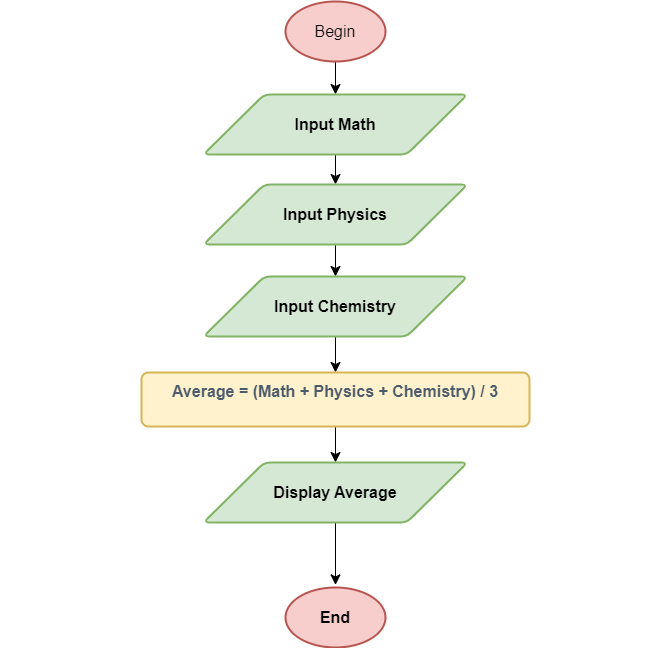

The diagram above was exported from draw.io. Its source (the exported page's mxGraphModel, read from the mxfile embedded in the PNG):
<mxGraphModel dx="1436" dy="1056" grid="0" gridSize="10" guides="1" tooltips="1" connect="1" arrows="1" fold="1" page="0" pageScale="1" pageWidth="850" pageHeight="1100" math="0" shadow="0">
  <root>
    <mxCell id="0" />
    <mxCell id="1" parent="0" />
    <mxCell id="64HOlcrl_EqYOkzBi4-L-8" style="edgeStyle=none;curved=1;rounded=0;orthogonalLoop=1;jettySize=auto;html=1;exitX=0.5;exitY=1;exitDx=0;exitDy=0;exitPerimeter=0;entryX=0.5;entryY=0;entryDx=0;entryDy=0;fontSize=12;startSize=8;endSize=8;" parent="1" source="64HOlcrl_EqYOkzBi4-L-1" target="64HOlcrl_EqYOkzBi4-L-3" edge="1">
      <mxGeometry relative="1" as="geometry" />
    </mxCell>
    <mxCell id="64HOlcrl_EqYOkzBi4-L-1" value="Begin" style="strokeWidth=2;html=1;shape=mxgraph.flowchart.start_1;whiteSpace=wrap;fontSize=16;fillColor=#f8cecc;strokeColor=#b85450;" parent="1" vertex="1">
      <mxGeometry x="149" y="-129" width="100" height="60" as="geometry" />
    </mxCell>
    <mxCell id="64HOlcrl_EqYOkzBi4-L-2" value="End" style="strokeWidth=2;html=1;shape=mxgraph.flowchart.start_1;whiteSpace=wrap;fontSize=16;fontFamily=Helvetica;fontStyle=1;fillColor=#f8cecc;strokeColor=#b85450;" parent="1" vertex="1">
      <mxGeometry x="149" y="457" width="100" height="60" as="geometry" />
    </mxCell>
    <mxCell id="64HOlcrl_EqYOkzBi4-L-9" style="edgeStyle=none;curved=1;rounded=0;orthogonalLoop=1;jettySize=auto;html=1;exitX=0.5;exitY=1;exitDx=0;exitDy=0;entryX=0.5;entryY=0;entryDx=0;entryDy=0;fontSize=12;startSize=8;endSize=8;" parent="1" source="64HOlcrl_EqYOkzBi4-L-3" target="64HOlcrl_EqYOkzBi4-L-4" edge="1">
      <mxGeometry relative="1" as="geometry" />
    </mxCell>
    <mxCell id="64HOlcrl_EqYOkzBi4-L-3" value="Input&amp;nbsp;Math" style="shape=parallelogram;html=1;strokeWidth=2;perimeter=parallelogramPerimeter;whiteSpace=wrap;rounded=1;arcSize=12;size=0.23;fontSize=16;fontFamily=Helvetica;fontStyle=1;fillColor=#d5e8d4;strokeColor=#82b366;" parent="1" vertex="1">
      <mxGeometry x="67" y="-36" width="264" height="60" as="geometry" />
    </mxCell>
    <mxCell id="64HOlcrl_EqYOkzBi4-L-10" style="edgeStyle=none;curved=1;rounded=0;orthogonalLoop=1;jettySize=auto;html=1;exitX=0.5;exitY=1;exitDx=0;exitDy=0;entryX=0.5;entryY=0;entryDx=0;entryDy=0;fontSize=12;startSize=8;endSize=8;" parent="1" source="64HOlcrl_EqYOkzBi4-L-4" target="64HOlcrl_EqYOkzBi4-L-5" edge="1">
      <mxGeometry relative="1" as="geometry" />
    </mxCell>
    <mxCell id="64HOlcrl_EqYOkzBi4-L-4" value="Input&amp;nbsp;Physics" style="shape=parallelogram;html=1;strokeWidth=2;perimeter=parallelogramPerimeter;whiteSpace=wrap;rounded=1;arcSize=12;size=0.23;fontSize=16;fontFamily=Helvetica;fontStyle=1;fillColor=#d5e8d4;strokeColor=#82b366;" parent="1" vertex="1">
      <mxGeometry x="67" y="54" width="264" height="60" as="geometry" />
    </mxCell>
    <mxCell id="64HOlcrl_EqYOkzBi4-L-11" style="edgeStyle=none;curved=1;rounded=0;orthogonalLoop=1;jettySize=auto;html=1;exitX=0.5;exitY=1;exitDx=0;exitDy=0;entryX=0.5;entryY=0;entryDx=0;entryDy=0;fontSize=12;startSize=8;endSize=8;" parent="1" source="64HOlcrl_EqYOkzBi4-L-5" target="64HOlcrl_EqYOkzBi4-L-6" edge="1">
      <mxGeometry relative="1" as="geometry" />
    </mxCell>
    <mxCell id="64HOlcrl_EqYOkzBi4-L-5" value="Input&amp;nbsp;Chemistry" style="shape=parallelogram;html=1;strokeWidth=2;perimeter=parallelogramPerimeter;whiteSpace=wrap;rounded=1;arcSize=12;size=0.23;fontSize=16;fontFamily=Helvetica;fontStyle=1;fillColor=#d5e8d4;strokeColor=#82b366;" parent="1" vertex="1">
      <mxGeometry x="67" y="146" width="264" height="60" as="geometry" />
    </mxCell>
    <mxCell id="64HOlcrl_EqYOkzBi4-L-12" style="edgeStyle=none;curved=1;rounded=0;orthogonalLoop=1;jettySize=auto;html=1;exitX=0.5;exitY=1;exitDx=0;exitDy=0;entryX=0.5;entryY=0;entryDx=0;entryDy=0;fontSize=12;startSize=8;endSize=8;" parent="1" source="64HOlcrl_EqYOkzBi4-L-6" target="64HOlcrl_EqYOkzBi4-L-7" edge="1">
      <mxGeometry relative="1" as="geometry" />
    </mxCell>
    <mxCell id="64HOlcrl_EqYOkzBi4-L-6" value="&lt;div class=&quot;wp-block-preformatted&quot; style=&quot;box-sizing: border-box; background-color: var(--bb-content-alternate-background-color); border: 0px; margin: 0px auto 15px; overflow: auto; padding: 0.9375rem; border-radius: 6px; font-size: 1rem; max-width: 1200px; width: 670.4px; color: rgb(77, 92, 109);&quot;&gt;&lt;font&gt;&lt;span&gt;Average = (Math + Physics + Chemistry) / 3&lt;/span&gt;&lt;/font&gt;&lt;/div&gt;" style="rounded=1;whiteSpace=wrap;html=1;absoluteArcSize=1;arcSize=14;strokeWidth=2;fontSize=16;align=center;verticalAlign=middle;fontFamily=Helvetica;fontStyle=1;fillColor=#fff2cc;strokeColor=#d6b656;" parent="1" vertex="1">
      <mxGeometry x="5" y="242" width="388" height="54" as="geometry" />
    </mxCell>
    <mxCell id="64HOlcrl_EqYOkzBi4-L-13" style="edgeStyle=none;curved=1;rounded=0;orthogonalLoop=1;jettySize=auto;html=1;exitX=0.5;exitY=1;exitDx=0;exitDy=0;fontSize=12;startSize=8;endSize=8;" parent="1" source="64HOlcrl_EqYOkzBi4-L-7" edge="1">
      <mxGeometry relative="1" as="geometry">
        <mxPoint x="199" y="454.4000244140625" as="targetPoint" />
      </mxGeometry>
    </mxCell>
    <mxCell id="64HOlcrl_EqYOkzBi4-L-7" value="Display Average" style="shape=parallelogram;html=1;strokeWidth=2;perimeter=parallelogramPerimeter;whiteSpace=wrap;rounded=1;arcSize=12;size=0.23;fontSize=16;fontFamily=Helvetica;fontStyle=1;fillColor=#d5e8d4;strokeColor=#82b366;" parent="1" vertex="1">
      <mxGeometry x="67" y="332" width="264" height="60" as="geometry" />
    </mxCell>
  </root>
</mxGraphModel>